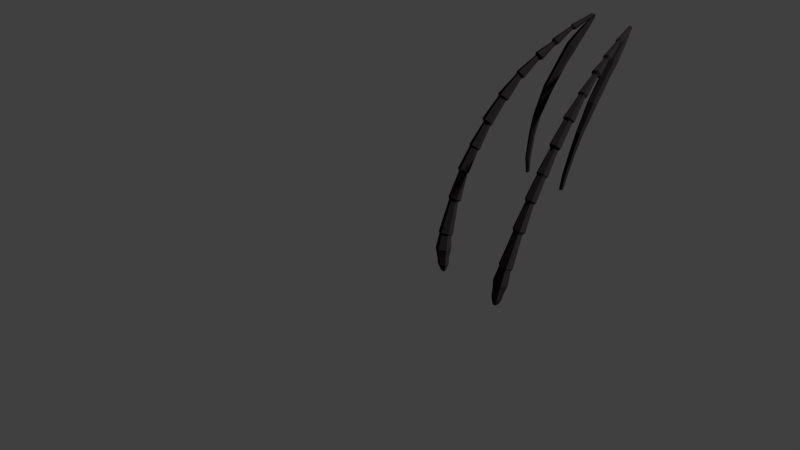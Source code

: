 # Source: Spine.blend  (saved by Blender 2.76.0; exported with 4.5.12 LTS)
import bpy
from mathutils import Matrix  # noqa: F401  (used for matrix-valued properties, if any)

bpy.ops.wm.read_factory_settings(use_empty=True)
scene = bpy.context.scene
scene.name = 'Scene'

# ---- collections
col_collection_1 = bpy.data.collections.new('Collection 1'); scene.collection.children.link(col_collection_1)

# ---- materials (node trees are filled in below, after node groups)
mat_material_001 = bpy.data.materials.new('Material.001')
mat_material_001.alpha_threshold = 0.0
mat_material_001.use_transparent_shadow = False
mat_material_001.diffuse_color = (0.02365, 0.02043, 0.0221, 1.0)
mat_material_001.roughness = 0.5
mat_material_001.specular_intensity = 0.1912
mat_material_001.line_color = (0.0, 0.0, 0.0, 1.0)
mat_material_003 = bpy.data.materials.new('Material.003')
mat_material_003.alpha_threshold = 0.0
mat_material_003.use_transparent_shadow = False
mat_material_003.diffuse_color = (0.2203, 0.04541, 0.02856, 1.0)
mat_material_003.roughness = 0.5
mat_material_003.line_color = (0.0, 0.0, 0.0, 1.0)

# ---- material node trees

# ---- world
world_world = bpy.data.worlds.new('World'); scene.world = world_world
world_world.color = (0.05088, 0.05088, 0.05088)
world_world.use_sun_shadow = False
world_world.sun_shadow_jitter_overblur = 0.0
world_world.cycles.sampling_method = 'MANUAL'
world_world.cycles.sample_map_resolution = 256

# ---- cameras
cam_camera = bpy.data.cameras.new('Camera')
cam_camera.clip_end = 100.0
cam_camera.lens = 35.0
cam_camera.sensor_width = 32.0
cam_camera.sensor_height = 18.0
cam_camera.ortho_scale = 7.314
cam_camera.dof.focus_distance = 0.0
cam_camera.dof.aperture_fstop = 128.0

# ---- meshes
me_sphere = bpy.data.meshes.new('Sphere')
me_sphere.from_pydata([(0.7479, -0.2506, -0.2392), (0.9145, -0.2262, -0.2757), (0.7286, -0.2607, -0.2696), (0.8883, -0.2381, -0.3084), (0.726, -0.3172, -0.2813), (0.8855, -0.301, -0.3214), (0.7429, -0.3636, -0.2626), (0.9088, -0.352, -0.3017), (0.7622, -0.3534, -0.2321), (0.935, -0.3401, -0.269), (0.7647, -0.2969, -0.2204), (0.9378, -0.2773, -0.256), (1.019, -0.2209, -0.3085), (0.994, -0.2314, -0.3345), (0.9916, -0.2835, -0.3453), (1.014, -0.3253, -0.3301), (1.039, -0.3149, -0.304), (1.042, -0.2627, -0.2932), (1.143, -0.2106, -0.3529), (1.124, -0.2185, -0.3726), (1.122, -0.2582, -0.3808), (1.139, -0.2899, -0.3693), (1.159, -0.2819, -0.3495), (1.16, -0.2423, -0.3414), (1.256, -0.2095, -0.3952), (1.251, -0.2129, -0.4063), (1.25, -0.2327, -0.4104), (1.254, -0.2491, -0.4034), (1.259, -0.2458, -0.3923), (1.26, -0.2259, -0.3882), (1.285, -0.2073, -0.3997), (1.298, -0.2135, -0.4084), (1.297, -0.2338, -0.4126), (1.283, -0.2479, -0.4081), (1.271, -0.2416, -0.3995), (1.272, -0.2213, -0.3953), (1.289, -0.2092, -0.3972), (1.304, -0.2165, -0.4045), (1.303, -0.2368, -0.4087), (1.288, -0.2498, -0.4056), (1.273, -0.2426, -0.3983), (1.274, -0.2223, -0.3941), (1.296, -0.2133, -0.3919), (1.307, -0.2289, -0.387), (1.306, -0.2492, -0.3912), (1.294, -0.2539, -0.4003), (1.283, -0.2382, -0.4052), (1.283, -0.2179, -0.401), (1.127, -0.2698, -0.271), (1.152, -0.2967, -0.2648), (1.151, -0.334, -0.2726), (1.124, -0.3443, -0.2864), (1.098, -0.3173, -0.2926), (1.1, -0.28, -0.2849), (1.107, -0.294, -0.2597), (1.122, -0.31, -0.2561), (1.121, -0.3321, -0.2606), (1.105, -0.3383, -0.2689), (1.09, -0.3222, -0.2725), (1.091, -0.3001, -0.268), (0.9384, -0.3242, -0.1644), (0.9615, -0.3607, -0.1519), (0.9594, -0.4071, -0.1615), (0.9343, -0.417, -0.1836), (0.9112, -0.3804, -0.1961), (0.9133, -0.334, -0.1865), (0.9081, -0.3481, -0.1556), (0.9249, -0.3708, -0.1486), (0.9236, -0.4004, -0.1547), (0.9055, -0.4072, -0.1678), (0.8887, -0.3845, -0.1748), (0.8901, -0.355, -0.1687), (0.7537, -0.3688, -0.06975), (0.786, -0.4125, -0.05627), (0.7834, -0.4695, -0.06806), (0.7486, -0.4827, -0.09334), (0.7163, -0.439, -0.1068), (0.7188, -0.382, -0.09503), (0.729, -0.3997, -0.06245), (0.7479, -0.4253, -0.05454), (0.7464, -0.4587, -0.06145), (0.726, -0.4665, -0.07627), (0.707, -0.4408, -0.08418), (0.7085, -0.4074, -0.07727), (0.5202, -0.4299, 0.034), (0.5488, -0.4743, 0.049), (0.5463, -0.5308, 0.03729), (0.5151, -0.543, 0.01059), (0.4865, -0.4986, -0.004404), (0.489, -0.4421, 0.007299), (0.499, -0.4516, 0.03929), (0.5192, -0.4829, 0.04988), (0.5175, -0.5228, 0.04162), (0.4955, -0.5314, 0.02277), (0.4753, -0.5001, 0.01219), (0.477, -0.4602, 0.02045), (0.2492, -0.4664, 0.1253), (0.2749, -0.5218, 0.1466), (0.2719, -0.5901, 0.1325), (0.2431, -0.6031, 0.09706), (0.2173, -0.5477, 0.07579), (0.2204, -0.4794, 0.08993), (0.232, -0.4859, 0.1266), (0.2514, -0.5275, 0.1426), (0.2491, -0.5788, 0.132), (0.2275, -0.5886, 0.1054), (0.2081, -0.547, 0.08939), (0.2104, -0.4957, 0.1), (-0.0436, -0.5062, 0.2008), (-0.01852, -0.5602, 0.2215), (-0.02149, -0.6267, 0.2077), (-0.04954, -0.6393, 0.1732), (-0.07462, -0.5854, 0.1525), (-0.07165, -0.5188, 0.1663), (-0.0724, -0.5252, 0.1968), (-0.05545, -0.5628, 0.2113), (-0.05752, -0.6091, 0.2018), (-0.07653, -0.6178, 0.1776), (-0.09348, -0.5802, 0.1631), (-0.09141, -0.5339, 0.1727), (-0.3433, -0.5281, 0.2554), (-0.3223, -0.5834, 0.2776), (-0.3253, -0.6508, 0.2636), (-0.3494, -0.663, 0.2275), (-0.3704, -0.6077, 0.2054), (-0.3674, -0.5403, 0.2193), (-0.3639, -0.5433, 0.2575), (-0.3473, -0.588, 0.2755), (-0.3497, -0.6425, 0.2642), (-0.3688, -0.6524, 0.2349), (-0.3855, -0.6077, 0.2169), (-0.3831, -0.5531, 0.2282), (-0.622, -0.5466, 0.3025), (-0.6115, -0.6028, 0.3266), (-0.6145, -0.6704, 0.3126), (-0.628, -0.6818, 0.2745), (-0.6385, -0.6257, 0.2504), (-0.6355, -0.558, 0.2644), (-0.6508, -0.5629, 0.2995), (-0.643, -0.6047, 0.3174), (-0.6453, -0.655, 0.307), (-0.6553, -0.6635, 0.2787), (-0.6631, -0.6217, 0.2607), (-0.6608, -0.5714, 0.2711), (-0.9528, -0.5409, 0.3302), (-0.9456, -0.6031, 0.3572), (-0.949, -0.6778, 0.3418), (-0.9595, -0.6903, 0.2992), (-0.9667, -0.6282, 0.2721), (-0.9634, -0.5534, 0.2876), (-0.9845, -0.562, 0.331), (-0.9792, -0.6081, 0.3512), (-0.9817, -0.6636, 0.3397), (-0.9895, -0.6729, 0.3081), (-0.9948, -0.6267, 0.288), (-0.9924, -0.5713, 0.2994), (-1.361, -0.5247, 0.3517), (-1.362, -0.5943, 0.3826), (-1.366, -0.678, 0.3652), (-1.369, -0.6922, 0.3171), (-1.368, -0.6227, 0.2862), (-1.364, -0.539, 0.3036), (-1.384, -0.5367, 0.3504), (-1.385, -0.5961, 0.3767), (-1.388, -0.6676, 0.3619), (-1.391, -0.6797, 0.3208), (-1.39, -0.6203, 0.2945), (-1.386, -0.5489, 0.3093), (-1.553, -0.5075, 0.3516), (-1.563, -0.5818, 0.3846), (-1.567, -0.672, 0.366), (-1.561, -0.6878, 0.3143), (-1.551, -0.6135, 0.2812), (-1.547, -0.5234, 0.2999), (-1.647, -0.5174, 0.3404), (-1.658, -0.5752, 0.366), (-1.661, -0.6456, 0.3514), (-1.653, -0.6584, 0.3112), (-1.642, -0.6006, 0.2856), (-1.638, -0.5302, 0.3002), (-1.736, -0.5132, 0.3281), (-1.75, -0.5642, 0.3505), (-1.752, -0.6268, 0.3375), (-1.742, -0.6385, 0.3021), (-1.728, -0.5876, 0.2797), (-1.726, -0.5249, 0.2926), (-1.805, -0.5323, 0.3145), (-1.813, -0.5605, 0.3269), (-1.814, -0.5952, 0.3198), (-1.809, -0.6016, 0.3002), (-1.801, -0.5735, 0.2877), (-1.8, -0.5388, 0.2949), (-1.828, -0.5496, 0.3079), (-1.831, -0.5614, 0.3131), (-1.832, -0.576, 0.3101), (-1.829, -0.5788, 0.3019), (-1.826, -0.5669, 0.2966), (-1.825, -0.5523, 0.2997), (0.4302, -0.2793, -0.1749), (0.4175, -0.2889, -0.2065), (0.415, -0.3454, -0.2182), (0.4252, -0.3923, -0.1983), (0.4379, -0.3826, -0.1666), (0.4404, -0.3262, -0.1549), (0.09144, -0.3059, -0.1349), (0.08416, -0.3131, -0.159), (0.08226, -0.3557, -0.1678), (0.08763, -0.3911, -0.1525), (0.09491, -0.3839, -0.1284), (0.09681, -0.3413, -0.1195), (-0.1352, -0.3074, -0.1273), (-0.1359, -0.3135, -0.1479), (-0.1375, -0.3493, -0.1553), (-0.1384, -0.379, -0.1421), (-0.1378, -0.3729, -0.1215), (-0.1362, -0.3371, -0.1141), (-0.4081, -0.2944, -0.1325), (-0.4086, -0.2998, -0.1508), (-0.4101, -0.3316, -0.1574), (-0.4109, -0.3581, -0.1457), (-0.4103, -0.3526, -0.1274), (-0.4089, -0.3208, -0.1208), (-0.5629, -0.2819, -0.1509), (-0.5514, -0.2881, -0.1631), (-0.5525, -0.3127, -0.1682), (-0.5651, -0.3312, -0.1611), (-0.5767, -0.325, -0.1488), (-0.5756, -0.3004, -0.1437), (0.7658, 0.4139, -0.2427), (0.9351, 0.4112, -0.2772), (0.7517, 0.3695, -0.2635), (0.9147, 0.3621, -0.2993), (0.7546, 0.3118, -0.2537), (0.918, 0.2979, -0.2885), (0.7717, 0.2985, -0.2232), (0.9416, 0.2827, -0.2555), (0.7857, 0.3429, -0.2024), (0.962, 0.3319, -0.2334), (0.7828, 0.4006, -0.2121), (0.9587, 0.3961, -0.2443), (1.043, 0.3906, -0.3033), (1.023, 0.3502, -0.3207), (1.026, 0.2969, -0.3116), (1.049, 0.284, -0.2853), (1.069, 0.3244, -0.2679), (1.067, 0.3777, -0.2769), (1.173, 0.3631, -0.3399), (1.157, 0.3325, -0.3531), (1.159, 0.2919, -0.3462), (1.177, 0.2822, -0.3263), (1.192, 0.3128, -0.3132), (1.19, 0.3532, -0.32), (1.291, 0.3295, -0.372), (1.288, 0.3138, -0.3796), (1.289, 0.2936, -0.3762), (1.293, 0.289, -0.3652), (1.296, 0.3046, -0.3575), (1.295, 0.3249, -0.361), (1.321, 0.3295, -0.3759), (1.335, 0.3164, -0.3804), (1.336, 0.2956, -0.3769), (1.323, 0.288, -0.3689), (1.308, 0.3012, -0.3644), (1.307, 0.3219, -0.3679), (1.325, 0.3313, -0.3732), (1.341, 0.319, -0.3763), (1.342, 0.2983, -0.3728), (1.327, 0.2898, -0.3662), (1.311, 0.302, -0.3631), (1.31, 0.3228, -0.3666), (1.33, 0.3348, -0.3676), (1.342, 0.3294, -0.3583), (1.343, 0.3086, -0.3548), (1.332, 0.2933, -0.3606), (1.321, 0.2987, -0.3699), (1.32, 0.3195, -0.3734), (1.148, 0.407, -0.2559), (1.174, 0.3957, -0.2417), (1.176, 0.3577, -0.2353), (1.152, 0.3309, -0.2431), (1.126, 0.3422, -0.2573), (1.124, 0.3802, -0.2638), (1.129, 0.3984, -0.2392), (1.144, 0.3918, -0.2307), (1.146, 0.3691, -0.2269), (1.131, 0.3532, -0.2316), (1.116, 0.3599, -0.24), (1.115, 0.3825, -0.2439), (0.9489, 0.4624, -0.1565), (0.9724, 0.4505, -0.1341), (0.9748, 0.4031, -0.1261), (0.9538, 0.3676, -0.1405), (0.9303, 0.3795, -0.1629), (0.9279, 0.4269, -0.1709), (0.9191, 0.4501, -0.1419), (0.9362, 0.4421, -0.1286), (0.9378, 0.4119, -0.1235), (0.9222, 0.3897, -0.1317), (0.9051, 0.3977, -0.1451), (0.9035, 0.4279, -0.1502), (0.7543, 0.5125, -0.06967), (0.7873, 0.4972, -0.04392), (0.7903, 0.439, -0.03409), (0.7602, 0.3961, -0.05001), (0.7272, 0.4115, -0.07576), (0.7243, 0.4697, -0.08559), (0.7307, 0.4937, -0.0539), (0.7501, 0.4847, -0.0388), (0.7518, 0.4506, -0.03304), (0.7342, 0.4255, -0.04237), (0.7148, 0.4345, -0.05747), (0.7131, 0.4686, -0.06324), (0.511, 0.5543, 0.02915), (0.5401, 0.5397, 0.05625), (0.5431, 0.482, 0.06601), (0.5169, 0.4388, 0.04867), (0.4877, 0.4534, 0.02157), (0.4847, 0.5111, 0.01181), (0.4906, 0.5408, 0.04031), (0.5112, 0.5305, 0.05943), (0.5133, 0.4897, 0.06632), (0.4948, 0.4593, 0.05408), (0.4742, 0.4696, 0.03496), (0.4721, 0.5103, 0.02807), (0.2306, 0.597, 0.1094), (0.2567, 0.5806, 0.1451), (0.2603, 0.5108, 0.1569), (0.2377, 0.4575, 0.133), (0.2116, 0.4739, 0.09733), (0.2081, 0.5437, 0.08554), (0.2147, 0.5812, 0.1167), (0.2343, 0.5688, 0.1436), (0.237, 0.5164, 0.1524), (0.22, 0.4764, 0.1345), (0.2004, 0.4887, 0.1077), (0.1977, 0.5411, 0.0988), (-0.06885, 0.6167, 0.178), (-0.04343, 0.6007, 0.2128), (-0.03997, 0.5327, 0.2242), (-0.06193, 0.4808, 0.201), (-0.08736, 0.4968, 0.1662), (-0.09082, 0.5648, 0.1547), (-0.09563, 0.594, 0.1809), (-0.07846, 0.5829, 0.2052), (-0.07606, 0.5357, 0.2131), (-0.09082, 0.4995, 0.1968), (-0.108, 0.5106, 0.1725), (-0.1104, 0.5579, 0.1645), (-0.3734, 0.6263, 0.2241), (-0.3521, 0.6104, 0.2604), (-0.3486, 0.5415, 0.272), (-0.3663, 0.4886, 0.2474), (-0.3876, 0.5045, 0.2111), (-0.3911, 0.5734, 0.1995), (-0.3931, 0.6144, 0.2306), (-0.3763, 0.6015, 0.26), (-0.3734, 0.5458, 0.2694), (-0.3875, 0.503, 0.2494), (-0.4043, 0.5158, 0.22), (-0.4072, 0.5715, 0.2106), (-0.656, 0.6325, 0.2634), (-0.6455, 0.6169, 0.3014), (-0.6419, 0.5478, 0.3131), (-0.649, 0.4944, 0.2868), (-0.6595, 0.5101, 0.2488), (-0.663, 0.5791, 0.2371), (-0.6831, 0.613, 0.2661), (-0.6753, 0.6014, 0.2944), (-0.6727, 0.55, 0.3031), (-0.6779, 0.5103, 0.2835), (-0.6857, 0.5219, 0.2552), (-0.6883, 0.5733, 0.2466), (-0.9893, 0.6298, 0.2786), (-0.982, 0.6124, 0.3209), (-0.9781, 0.5361, 0.3338), (-0.9815, 0.4771, 0.3044), (-0.9887, 0.4945, 0.2621), (-0.9926, 0.5708, 0.2492), (-1.02, 0.6106, 0.286), (-1.014, 0.5977, 0.3173), (-1.011, 0.541, 0.3269), (-1.014, 0.4973, 0.3051), (-1.019, 0.5102, 0.2737), (-1.022, 0.5668, 0.2641), (-1.399, 0.6193, 0.2844), (-1.401, 0.5994, 0.332), (-1.396, 0.5139, 0.3465), (-1.391, 0.4482, 0.3133), (-1.39, 0.4682, 0.2658), (-1.394, 0.5537, 0.2513), (-1.421, 0.6058, 0.2871), (-1.422, 0.5888, 0.3277), (-1.418, 0.5158, 0.3401), (-1.414, 0.4598, 0.3118), (-1.413, 0.4768, 0.2712), (-1.417, 0.5498, 0.2588), (-1.591, 0.6105, 0.2759), (-1.601, 0.5883, 0.3267), (-1.596, 0.4962, 0.3422), (-1.581, 0.4263, 0.307), (-1.571, 0.4485, 0.2562), (-1.576, 0.5406, 0.2406), (-1.682, 0.5792, 0.269), (-1.693, 0.5614, 0.3084), (-1.69, 0.4895, 0.3206), (-1.675, 0.4352, 0.2934), (-1.663, 0.453, 0.254), (-1.667, 0.525, 0.2418), (-1.769, 0.5583, 0.2567), (-1.783, 0.542, 0.2913), (-1.779, 0.4781, 0.3021), (-1.763, 0.4303, 0.2783), (-1.75, 0.4465, 0.2437), (-1.753, 0.5105, 0.2329), (-1.835, 0.5201, 0.2515), (-1.842, 0.5111, 0.2706), (-1.84, 0.4757, 0.2766), (-1.831, 0.4492, 0.2634), (-1.824, 0.4582, 0.2443), (-1.826, 0.4936, 0.2383), (-1.855, 0.4965, 0.2518), (-1.858, 0.4927, 0.2598), (-1.857, 0.4778, 0.2623), (-1.853, 0.4667, 0.2568), (-1.85, 0.4705, 0.2488), (-1.851, 0.4854, 0.2462), (0.4425, 0.4269, -0.1869), (0.4352, 0.3823, -0.2088), (0.4381, 0.3246, -0.199), (0.4483, 0.3115, -0.1674), (0.4557, 0.3561, -0.1456), (0.4527, 0.4138, -0.1554), (0.1016, 0.4118, -0.1513), (0.09843, 0.3782, -0.168), (0.1006, 0.3347, -0.1606), (0.1061, 0.3248, -0.1366), (0.1093, 0.3584, -0.1199), (0.107, 0.4019, -0.1273), (-0.1247, 0.3929, -0.148), (-0.1219, 0.3648, -0.1622), (-0.12, 0.3283, -0.156), (-0.1209, 0.3197, -0.1357), (-0.1237, 0.3477, -0.1215), (-0.1256, 0.3843, -0.1277), (-0.3959, 0.3656, -0.1603), (-0.3934, 0.3407, -0.1729), (-0.3917, 0.3081, -0.1674), (-0.3926, 0.3005, -0.1493), (-0.3951, 0.3255, -0.1367), (-0.3967, 0.358, -0.1422), (-0.5479, 0.3368, -0.1811), (-0.5342, 0.3195, -0.1885), (-0.5329, 0.2944, -0.1842), (-0.5454, 0.2864, -0.1726), (-0.5591, 0.3037, -0.1652), (-0.5603, 0.3289, -0.1695)], [], [(0, 1, 3, 2), (2, 3, 5, 4), (4, 5, 7, 6), (6, 7, 9, 8), (3, 1, 12, 13), (10, 11, 1, 0), (8, 9, 11, 10), (2, 4, 200, 199), (13, 12, 18, 19), (9, 7, 15, 16), (11, 9, 16, 17), (1, 11, 17, 12), (5, 3, 13, 14), (7, 5, 14, 15), (18, 23, 29, 24), (16, 15, 21, 22), (15, 14, 20, 21), (12, 17, 23, 18), (14, 13, 19, 20), (17, 16, 22, 23), (28, 27, 33, 34), (20, 19, 25, 26), (23, 22, 28, 29), (19, 18, 24, 25), (22, 21, 27, 28), (21, 20, 26, 27), (31, 30, 36, 37), (27, 26, 32, 33), (24, 29, 35, 30), (26, 25, 31, 32), (29, 28, 34, 35), (25, 24, 30, 31), (36, 41, 47, 42), (34, 33, 39, 40), (33, 32, 38, 39), (30, 35, 41, 36), (32, 31, 37, 38), (35, 34, 40, 41), (46, 45, 51, 52), (38, 37, 43, 44), (41, 40, 46, 47), (37, 36, 42, 43), (40, 39, 45, 46), (39, 38, 44, 45), (50, 49, 55, 56), (45, 44, 50, 51), (42, 47, 53, 48), (44, 43, 49, 50), (47, 46, 52, 53), (43, 42, 48, 49), (57, 56, 62, 63), (53, 52, 58, 59), (49, 48, 54, 55), (52, 51, 57, 58), (51, 50, 56, 57), (48, 53, 59, 54), (62, 61, 67, 68), (54, 59, 65, 60), (56, 55, 61, 62), (59, 58, 64, 65), (55, 54, 60, 61), (58, 57, 63, 64), (69, 68, 74, 75), (65, 64, 70, 71), (61, 60, 66, 67), (64, 63, 69, 70), (63, 62, 68, 69), (60, 65, 71, 66), (77, 76, 82, 83), (66, 71, 77, 72), (68, 67, 73, 74), (71, 70, 76, 77), (67, 66, 72, 73), (70, 69, 75, 76), (81, 80, 86, 87), (73, 72, 78, 79), (76, 75, 81, 82), (75, 74, 80, 81), (72, 77, 83, 78), (74, 73, 79, 80), (89, 88, 94, 95), (78, 83, 89, 84), (80, 79, 85, 86), (83, 82, 88, 89), (79, 78, 84, 85), (82, 81, 87, 88), (93, 92, 98, 99), (85, 84, 90, 91), (88, 87, 93, 94), (87, 86, 92, 93), (84, 89, 95, 90), (86, 85, 91, 92), (97, 96, 102, 103), (90, 95, 101, 96), (92, 91, 97, 98), (95, 94, 100, 101), (91, 90, 96, 97), (94, 93, 99, 100), (105, 104, 110, 111), (100, 99, 105, 106), (99, 98, 104, 105), (96, 101, 107, 102), (98, 97, 103, 104), (101, 100, 106, 107), (109, 108, 114, 115), (102, 107, 113, 108), (104, 103, 109, 110), (107, 106, 112, 113), (103, 102, 108, 109), (106, 105, 111, 112), (114, 119, 125, 120), (112, 111, 117, 118), (111, 110, 116, 117), (108, 113, 119, 114), (110, 109, 115, 116), (113, 112, 118, 119), (121, 120, 126, 127), (116, 115, 121, 122), (119, 118, 124, 125), (115, 114, 120, 121), (118, 117, 123, 124), (117, 116, 122, 123), (126, 131, 137, 132), (124, 123, 129, 130), (123, 122, 128, 129), (120, 125, 131, 126), (122, 121, 127, 128), (125, 124, 130, 131), (136, 135, 141, 142), (128, 127, 133, 134), (131, 130, 136, 137), (127, 126, 132, 133), (130, 129, 135, 136), (129, 128, 134, 135), (140, 139, 145, 146), (135, 134, 140, 141), (132, 137, 143, 138), (134, 133, 139, 140), (137, 136, 142, 143), (133, 132, 138, 139), (148, 147, 153, 154), (143, 142, 148, 149), (139, 138, 144, 145), (142, 141, 147, 148), (141, 140, 146, 147), (138, 143, 149, 144), (152, 151, 157, 158), (147, 146, 152, 153), (144, 149, 155, 150), (146, 145, 151, 152), (149, 148, 154, 155), (145, 144, 150, 151), (159, 158, 164, 165), (155, 154, 160, 161), (151, 150, 156, 157), (154, 153, 159, 160), (153, 152, 158, 159), (150, 155, 161, 156), (164, 163, 169, 170), (156, 161, 167, 162), (158, 157, 163, 164), (161, 160, 166, 167), (157, 156, 162, 163), (160, 159, 165, 166), (171, 170, 176, 177), (167, 166, 172, 173), (163, 162, 168, 169), (166, 165, 171, 172), (165, 164, 170, 171), (162, 167, 173, 168), (179, 178, 184, 185), (168, 173, 179, 174), (170, 169, 175, 176), (173, 172, 178, 179), (169, 168, 174, 175), (172, 171, 177, 178), (183, 182, 188, 189), (175, 174, 180, 181), (178, 177, 183, 184), (177, 176, 182, 183), (174, 179, 185, 180), (176, 175, 181, 182), (191, 190, 196, 197), (180, 185, 191, 186), (182, 181, 187, 188), (185, 184, 190, 191), (181, 180, 186, 187), (184, 183, 189, 190), (193, 192, 197, 196, 195, 194), (187, 186, 192, 193), (190, 189, 195, 196), (189, 188, 194, 195), (186, 191, 197, 192), (188, 187, 193, 194), (203, 198, 204, 209), (4, 6, 201, 200), (0, 2, 199, 198), (6, 8, 202, 201), (8, 10, 203, 202), (10, 0, 198, 203), (207, 208, 214, 213), (199, 200, 206, 205), (202, 203, 209, 208), (198, 199, 205, 204), (201, 202, 208, 207), (200, 201, 207, 206), (211, 212, 218, 217), (206, 207, 213, 212), (209, 204, 210, 215), (205, 206, 212, 211), (208, 209, 215, 214), (204, 205, 211, 210), (219, 220, 226, 225), (214, 215, 221, 220), (210, 211, 217, 216), (213, 214, 220, 219), (212, 213, 219, 218), (215, 210, 216, 221), (222, 223, 224, 225, 226, 227), (218, 219, 225, 224), (221, 216, 222, 227), (217, 218, 224, 223), (220, 221, 227, 226), (216, 217, 223, 222), (228, 229, 231, 230), (230, 231, 233, 232), (232, 233, 235, 234), (234, 235, 237, 236), (231, 229, 240, 241), (238, 239, 229, 228), (236, 237, 239, 238), (230, 232, 428, 427), (241, 240, 246, 247), (237, 235, 243, 244), (239, 237, 244, 245), (229, 239, 245, 240), (233, 231, 241, 242), (235, 233, 242, 243), (246, 251, 257, 252), (244, 243, 249, 250), (243, 242, 248, 249), (240, 245, 251, 246), (242, 241, 247, 248), (245, 244, 250, 251), (256, 255, 261, 262), (248, 247, 253, 254), (251, 250, 256, 257), (247, 246, 252, 253), (250, 249, 255, 256), (249, 248, 254, 255), (259, 258, 264, 265), (255, 254, 260, 261), (252, 257, 263, 258), (254, 253, 259, 260), (257, 256, 262, 263), (253, 252, 258, 259), (264, 269, 275, 270), (262, 261, 267, 268), (261, 260, 266, 267), (258, 263, 269, 264), (260, 259, 265, 266), (263, 262, 268, 269), (274, 273, 279, 280), (266, 265, 271, 272), (269, 268, 274, 275), (265, 264, 270, 271), (268, 267, 273, 274), (267, 266, 272, 273), (278, 277, 283, 284), (273, 272, 278, 279), (270, 275, 281, 276), (272, 271, 277, 278), (275, 274, 280, 281), (271, 270, 276, 277), (285, 284, 290, 291), (281, 280, 286, 287), (277, 276, 282, 283), (280, 279, 285, 286), (279, 278, 284, 285), (276, 281, 287, 282), (290, 289, 295, 296), (282, 287, 293, 288), (284, 283, 289, 290), (287, 286, 292, 293), (283, 282, 288, 289), (286, 285, 291, 292), (297, 296, 302, 303), (293, 292, 298, 299), (289, 288, 294, 295), (292, 291, 297, 298), (291, 290, 296, 297), (288, 293, 299, 294), (305, 304, 310, 311), (294, 299, 305, 300), (296, 295, 301, 302), (299, 298, 304, 305), (295, 294, 300, 301), (298, 297, 303, 304), (309, 308, 314, 315), (301, 300, 306, 307), (304, 303, 309, 310), (303, 302, 308, 309), (300, 305, 311, 306), (302, 301, 307, 308), (317, 316, 322, 323), (306, 311, 317, 312), (308, 307, 313, 314), (311, 310, 316, 317), (307, 306, 312, 313), (310, 309, 315, 316), (321, 320, 326, 327), (313, 312, 318, 319), (316, 315, 321, 322), (315, 314, 320, 321), (312, 317, 323, 318), (314, 313, 319, 320), (325, 324, 330, 331), (318, 323, 329, 324), (320, 319, 325, 326), (323, 322, 328, 329), (319, 318, 324, 325), (322, 321, 327, 328), (333, 332, 338, 339), (328, 327, 333, 334), (327, 326, 332, 333), (324, 329, 335, 330), (326, 325, 331, 332), (329, 328, 334, 335), (337, 336, 342, 343), (330, 335, 341, 336), (332, 331, 337, 338), (335, 334, 340, 341), (331, 330, 336, 337), (334, 333, 339, 340), (342, 347, 353, 348), (340, 339, 345, 346), (339, 338, 344, 345), (336, 341, 347, 342), (338, 337, 343, 344), (341, 340, 346, 347), (349, 348, 354, 355), (344, 343, 349, 350), (347, 346, 352, 353), (343, 342, 348, 349), (346, 345, 351, 352), (345, 344, 350, 351), (354, 359, 365, 360), (352, 351, 357, 358), (351, 350, 356, 357), (348, 353, 359, 354), (350, 349, 355, 356), (353, 352, 358, 359), (364, 363, 369, 370), (356, 355, 361, 362), (359, 358, 364, 365), (355, 354, 360, 361), (358, 357, 363, 364), (357, 356, 362, 363), (368, 367, 373, 374), (363, 362, 368, 369), (360, 365, 371, 366), (362, 361, 367, 368), (365, 364, 370, 371), (361, 360, 366, 367), (376, 375, 381, 382), (371, 370, 376, 377), (367, 366, 372, 373), (370, 369, 375, 376), (369, 368, 374, 375), (366, 371, 377, 372), (380, 379, 385, 386), (375, 374, 380, 381), (372, 377, 383, 378), (374, 373, 379, 380), (377, 376, 382, 383), (373, 372, 378, 379), (387, 386, 392, 393), (383, 382, 388, 389), (379, 378, 384, 385), (382, 381, 387, 388), (381, 380, 386, 387), (378, 383, 389, 384), (392, 391, 397, 398), (384, 389, 395, 390), (386, 385, 391, 392), (389, 388, 394, 395), (385, 384, 390, 391), (388, 387, 393, 394), (399, 398, 404, 405), (395, 394, 400, 401), (391, 390, 396, 397), (394, 393, 399, 400), (393, 392, 398, 399), (390, 395, 401, 396), (407, 406, 412, 413), (396, 401, 407, 402), (398, 397, 403, 404), (401, 400, 406, 407), (397, 396, 402, 403), (400, 399, 405, 406), (411, 410, 416, 417), (403, 402, 408, 409), (406, 405, 411, 412), (405, 404, 410, 411), (402, 407, 413, 408), (404, 403, 409, 410), (419, 418, 424, 425), (408, 413, 419, 414), (410, 409, 415, 416), (413, 412, 418, 419), (409, 408, 414, 415), (412, 411, 417, 418), (421, 420, 425, 424, 423, 422), (415, 414, 420, 421), (418, 417, 423, 424), (417, 416, 422, 423), (414, 419, 425, 420), (416, 415, 421, 422), (431, 426, 432, 437), (232, 234, 429, 428), (228, 230, 427, 426), (234, 236, 430, 429), (236, 238, 431, 430), (238, 228, 426, 431), (435, 436, 442, 441), (427, 428, 434, 433), (430, 431, 437, 436), (426, 427, 433, 432), (429, 430, 436, 435), (428, 429, 435, 434), (439, 440, 446, 445), (434, 435, 441, 440), (437, 432, 438, 443), (433, 434, 440, 439), (436, 437, 443, 442), (432, 433, 439, 438), (447, 448, 454, 453), (442, 443, 449, 448), (438, 439, 445, 444), (441, 442, 448, 447), (440, 441, 447, 446), (443, 438, 444, 449), (450, 451, 452, 453, 454, 455), (446, 447, 453, 452), (449, 444, 450, 455), (445, 446, 452, 451), (448, 449, 455, 454), (444, 445, 451, 450)])
_uv = me_sphere.uv_layers.new(name='UVMap')
_uv.uv.foreach_set('vector', [0.372, 0.4825, 0.3728, 0.4926, 0.373, 0.4905, 0.3721, 0.4808, 0.3721, 0.4808, 0.373, 0.4905, 0.3748, 0.4892, 0.3737, 0.4796, 0.3737, 0.4796, 0.3748, 0.4892, 0.3764, 0.4899, 0.3751, 0.4801, 0.3751, 0.4801, 0.3764, 0.4899, 0.3762, 0.4919, 0.3749, 0.4817, 0.373, 0.4905, 0.3728, 0.4926, 0.3737, 0.4988, 0.3738, 0.497, 0.3734, 0.4829, 0.3744, 0.4933, 0.3728, 0.4926, 0.372, 0.4825, 0.3749, 0.4817, 0.3762, 0.4919, 0.3744, 0.4933, 0.3734, 0.4829, 0.3721, 0.4808, 0.3737, 0.4796, 0.3716, 0.4617, 0.37, 0.4629, 0.3738, 0.497, 0.3737, 0.4988, 0.3746, 0.5065, 0.3747, 0.5051, 0.3762, 0.4919, 0.3764, 0.4899, 0.3767, 0.4966, 0.3766, 0.4985, 0.3744, 0.4933, 0.3762, 0.4919, 0.3766, 0.4985, 0.3751, 0.4996, 0.3728, 0.4926, 0.3744, 0.4933, 0.3751, 0.4996, 0.3737, 0.4988, 0.3748, 0.4892, 0.373, 0.4905, 0.3738, 0.497, 0.3753, 0.4959, 0.3764, 0.4899, 0.3748, 0.4892, 0.3753, 0.4959, 0.3767, 0.4966, 0.3746, 0.5065, 0.3757, 0.5071, 0.3763, 0.5135, 0.3758, 0.5136, 0.3766, 0.4985, 0.3767, 0.4966, 0.377, 0.5049, 0.3769, 0.5062, 0.3767, 0.4966, 0.3753, 0.4959, 0.3759, 0.5043, 0.377, 0.5049, 0.3737, 0.4988, 0.3751, 0.4996, 0.3757, 0.5071, 0.3746, 0.5065, 0.3753, 0.4959, 0.3738, 0.497, 0.3747, 0.5051, 0.3759, 0.5043, 0.3751, 0.4996, 0.3766, 0.4985, 0.3769, 0.5062, 0.3757, 0.5071, 0.3769, 0.5131, 0.377, 0.5128, 0.3772, 0.5146, 0.3769, 0.5139, 0.3759, 0.5043, 0.3747, 0.5051, 0.3759, 0.5132, 0.3765, 0.5128, 0.3757, 0.5071, 0.3769, 0.5062, 0.3769, 0.5131, 0.3763, 0.5135, 0.3747, 0.5051, 0.3746, 0.5065, 0.3758, 0.5136, 0.3759, 0.5132, 0.3769, 0.5062, 0.377, 0.5049, 0.377, 0.5128, 0.3769, 0.5131, 0.377, 0.5049, 0.3759, 0.5043, 0.3765, 0.5128, 0.377, 0.5128, 0.3763, 0.5162, 0.376, 0.5155, 0.3761, 0.5157, 0.3765, 0.5165, 0.377, 0.5128, 0.3765, 0.5128, 0.3769, 0.5157, 0.3772, 0.5146, 0.3758, 0.5136, 0.3763, 0.5135, 0.3763, 0.5144, 0.376, 0.5155, 0.3765, 0.5128, 0.3759, 0.5132, 0.3763, 0.5162, 0.3769, 0.5157, 0.3763, 0.5135, 0.3769, 0.5131, 0.3769, 0.5139, 0.3763, 0.5144, 0.3759, 0.5132, 0.3758, 0.5136, 0.376, 0.5155, 0.3763, 0.5162, 0.3761, 0.5157, 0.3763, 0.5145, 0.3763, 0.5152, 0.3763, 0.516, 0.3769, 0.5139, 0.3772, 0.5146, 0.3773, 0.5149, 0.3769, 0.5141, 0.3772, 0.5146, 0.3769, 0.5157, 0.3771, 0.5161, 0.3773, 0.5149, 0.376, 0.5155, 0.3763, 0.5144, 0.3763, 0.5145, 0.3761, 0.5157, 0.3769, 0.5157, 0.3763, 0.5162, 0.3765, 0.5165, 0.3771, 0.5161, 0.3763, 0.5144, 0.3769, 0.5139, 0.3769, 0.5141, 0.3763, 0.5145, 0.3769, 0.5147, 0.3775, 0.5152, 0.3781, 0.5032, 0.3771, 0.5021, 0.3771, 0.5161, 0.3765, 0.5165, 0.3768, 0.5164, 0.3774, 0.516, 0.3763, 0.5145, 0.3769, 0.5141, 0.3769, 0.5147, 0.3763, 0.5152, 0.3765, 0.5165, 0.3761, 0.5157, 0.3763, 0.516, 0.3768, 0.5164, 0.3769, 0.5141, 0.3773, 0.5149, 0.3775, 0.5152, 0.3769, 0.5147, 0.3773, 0.5149, 0.3771, 0.5161, 0.3774, 0.516, 0.3775, 0.5152, 0.378, 0.505, 0.377, 0.5058, 0.377, 0.5038, 0.3777, 0.5034, 0.3775, 0.5152, 0.3774, 0.516, 0.378, 0.505, 0.3781, 0.5032, 0.3763, 0.516, 0.3763, 0.5152, 0.3761, 0.5028, 0.376, 0.5047, 0.3774, 0.516, 0.3768, 0.5164, 0.377, 0.5058, 0.378, 0.505, 0.3763, 0.5152, 0.3769, 0.5147, 0.3771, 0.5021, 0.3761, 0.5028, 0.3768, 0.5164, 0.3763, 0.516, 0.376, 0.5047, 0.377, 0.5058, 0.3777, 0.5023, 0.3777, 0.5034, 0.378, 0.493, 0.3781, 0.4912, 0.3761, 0.5028, 0.3771, 0.5021, 0.3771, 0.5016, 0.3765, 0.5021, 0.377, 0.5058, 0.376, 0.5047, 0.3765, 0.5032, 0.377, 0.5038, 0.3771, 0.5021, 0.3781, 0.5032, 0.3777, 0.5023, 0.3771, 0.5016, 0.3781, 0.5032, 0.378, 0.505, 0.3777, 0.5034, 0.3777, 0.5023, 0.376, 0.5047, 0.3761, 0.5028, 0.3765, 0.5021, 0.3765, 0.5032, 0.378, 0.493, 0.3767, 0.4939, 0.3767, 0.4917, 0.3775, 0.4911, 0.3765, 0.5032, 0.3765, 0.5021, 0.3756, 0.4913, 0.3755, 0.4931, 0.3777, 0.5034, 0.377, 0.5038, 0.3767, 0.4939, 0.378, 0.493, 0.3765, 0.5021, 0.3771, 0.5016, 0.3769, 0.4904, 0.3756, 0.4913, 0.377, 0.5038, 0.3765, 0.5032, 0.3755, 0.4931, 0.3767, 0.4939, 0.3771, 0.5016, 0.3777, 0.5023, 0.3781, 0.4912, 0.3769, 0.4904, 0.3775, 0.4898, 0.3775, 0.4911, 0.3778, 0.4827, 0.378, 0.4803, 0.3756, 0.4913, 0.3769, 0.4904, 0.3768, 0.4892, 0.376, 0.4898, 0.3767, 0.4939, 0.3755, 0.4931, 0.3759, 0.491, 0.3767, 0.4917, 0.3769, 0.4904, 0.3781, 0.4912, 0.3775, 0.4898, 0.3768, 0.4892, 0.3781, 0.4912, 0.378, 0.493, 0.3775, 0.4911, 0.3775, 0.4898, 0.3755, 0.4931, 0.3756, 0.4913, 0.376, 0.4898, 0.3759, 0.491, 0.375, 0.4802, 0.3766, 0.479, 0.3765, 0.4787, 0.3756, 0.4794, 0.3759, 0.491, 0.376, 0.4898, 0.375, 0.4802, 0.3749, 0.4826, 0.3775, 0.4911, 0.3767, 0.4917, 0.3763, 0.4839, 0.3778, 0.4827, 0.376, 0.4898, 0.3768, 0.4892, 0.3766, 0.479, 0.375, 0.4802, 0.3767, 0.4917, 0.3759, 0.491, 0.3749, 0.4826, 0.3763, 0.4839, 0.3768, 0.4892, 0.3775, 0.4898, 0.378, 0.4803, 0.3766, 0.479, 0.3773, 0.4795, 0.3772, 0.4809, 0.3771, 0.4699, 0.3773, 0.4677, 0.3763, 0.4839, 0.3749, 0.4826, 0.3755, 0.4808, 0.3763, 0.4815, 0.3766, 0.479, 0.378, 0.4803, 0.3773, 0.4795, 0.3765, 0.4787, 0.378, 0.4803, 0.3778, 0.4827, 0.3772, 0.4809, 0.3773, 0.4795, 0.3749, 0.4826, 0.375, 0.4802, 0.3756, 0.4794, 0.3755, 0.4808, 0.3778, 0.4827, 0.3763, 0.4839, 0.3763, 0.4815, 0.3772, 0.4809, 0.3745, 0.4678, 0.3759, 0.4666, 0.3758, 0.4662, 0.3748, 0.467, 0.3755, 0.4808, 0.3756, 0.4794, 0.3745, 0.4678, 0.3744, 0.47, 0.3772, 0.4809, 0.3763, 0.4815, 0.3757, 0.4711, 0.3771, 0.4699, 0.3756, 0.4794, 0.3765, 0.4787, 0.3759, 0.4666, 0.3745, 0.4678, 0.3763, 0.4815, 0.3755, 0.4808, 0.3744, 0.47, 0.3757, 0.4711, 0.3765, 0.4787, 0.3773, 0.4795, 0.3773, 0.4677, 0.3759, 0.4666, 0.3768, 0.467, 0.3767, 0.4686, 0.3762, 0.456, 0.3763, 0.4537, 0.3757, 0.4711, 0.3744, 0.47, 0.3747, 0.4686, 0.3757, 0.4694, 0.3759, 0.4666, 0.3773, 0.4677, 0.3768, 0.467, 0.3758, 0.4662, 0.3773, 0.4677, 0.3771, 0.4699, 0.3767, 0.4686, 0.3768, 0.467, 0.3744, 0.47, 0.3745, 0.4678, 0.3748, 0.467, 0.3747, 0.4686, 0.3771, 0.4699, 0.3757, 0.4711, 0.3757, 0.4694, 0.3767, 0.4686, 0.3745, 0.4574, 0.3729, 0.4565, 0.3733, 0.4554, 0.3744, 0.456, 0.3747, 0.4686, 0.3748, 0.467, 0.3731, 0.4542, 0.3729, 0.4565, 0.3767, 0.4686, 0.3757, 0.4694, 0.3745, 0.4574, 0.3762, 0.456, 0.3748, 0.467, 0.3758, 0.4662, 0.3748, 0.4528, 0.3731, 0.4542, 0.3757, 0.4694, 0.3747, 0.4686, 0.3729, 0.4565, 0.3745, 0.4574, 0.3758, 0.4662, 0.3768, 0.467, 0.3763, 0.4537, 0.3748, 0.4528, 0.3758, 0.4533, 0.3757, 0.455, 0.3746, 0.4421, 0.3747, 0.4398, 0.3748, 0.4528, 0.3763, 0.4537, 0.3758, 0.4533, 0.3747, 0.4526, 0.3763, 0.4537, 0.3762, 0.456, 0.3757, 0.455, 0.3758, 0.4533, 0.3729, 0.4565, 0.3731, 0.4542, 0.3734, 0.4536, 0.3733, 0.4554, 0.3762, 0.456, 0.3745, 0.4574, 0.3744, 0.456, 0.3757, 0.455, 0.3731, 0.4542, 0.3748, 0.4528, 0.3747, 0.4526, 0.3734, 0.4536, 0.373, 0.4434, 0.3715, 0.4425, 0.3717, 0.4407, 0.3728, 0.4413, 0.3733, 0.4554, 0.3734, 0.4536, 0.3716, 0.4402, 0.3715, 0.4425, 0.3757, 0.455, 0.3744, 0.456, 0.373, 0.4434, 0.3746, 0.4421, 0.3734, 0.4536, 0.3747, 0.4526, 0.3732, 0.4388, 0.3716, 0.4402, 0.3744, 0.456, 0.3733, 0.4554, 0.3715, 0.4425, 0.373, 0.4434, 0.3747, 0.4526, 0.3758, 0.4533, 0.3747, 0.4398, 0.3732, 0.4388, 0.3717, 0.4407, 0.3718, 0.4391, 0.3698, 0.4266, 0.3697, 0.4287, 0.3732, 0.4388, 0.3747, 0.4398, 0.374, 0.4388, 0.3729, 0.4382, 0.3747, 0.4398, 0.3746, 0.4421, 0.3739, 0.4404, 0.374, 0.4388, 0.3715, 0.4425, 0.3716, 0.4402, 0.3718, 0.4391, 0.3717, 0.4407, 0.3746, 0.4421, 0.373, 0.4434, 0.3728, 0.4413, 0.3739, 0.4404, 0.3716, 0.4402, 0.3732, 0.4388, 0.3729, 0.4382, 0.3718, 0.4391, 0.3711, 0.4295, 0.3697, 0.4287, 0.3699, 0.4276, 0.3711, 0.4282, 0.3739, 0.4404, 0.3728, 0.4413, 0.3711, 0.4295, 0.3727, 0.4282, 0.3718, 0.4391, 0.3729, 0.4382, 0.3714, 0.4252, 0.3698, 0.4266, 0.3728, 0.4413, 0.3717, 0.4407, 0.3697, 0.4287, 0.3711, 0.4295, 0.3729, 0.4382, 0.374, 0.4388, 0.3729, 0.426, 0.3714, 0.4252, 0.374, 0.4388, 0.3739, 0.4404, 0.3727, 0.4282, 0.3729, 0.426, 0.3699, 0.4276, 0.37, 0.4258, 0.3681, 0.4148, 0.368, 0.4165, 0.3714, 0.4252, 0.3729, 0.426, 0.3725, 0.4254, 0.3713, 0.4247, 0.3729, 0.426, 0.3727, 0.4282, 0.3723, 0.4271, 0.3725, 0.4254, 0.3697, 0.4287, 0.3698, 0.4266, 0.37, 0.4258, 0.3699, 0.4276, 0.3727, 0.4282, 0.3711, 0.4295, 0.3711, 0.4282, 0.3723, 0.4271, 0.3698, 0.4266, 0.3714, 0.4252, 0.3713, 0.4247, 0.37, 0.4258, 0.3697, 0.4134, 0.3711, 0.4138, 0.3705, 0.4129, 0.3694, 0.4126, 0.3723, 0.4271, 0.3711, 0.4282, 0.3694, 0.4169, 0.3709, 0.4156, 0.37, 0.4258, 0.3713, 0.4247, 0.3697, 0.4134, 0.3681, 0.4148, 0.3711, 0.4282, 0.3699, 0.4276, 0.368, 0.4165, 0.3694, 0.4169, 0.3713, 0.4247, 0.3725, 0.4254, 0.3711, 0.4138, 0.3697, 0.4134, 0.3725, 0.4254, 0.3723, 0.4271, 0.3709, 0.4156, 0.3711, 0.4138, 0.3703, 0.4142, 0.3692, 0.4152, 0.3669, 0.4027, 0.3686, 0.4012, 0.3711, 0.4138, 0.3709, 0.4156, 0.3703, 0.4142, 0.3705, 0.4129, 0.368, 0.4165, 0.3681, 0.4148, 0.3683, 0.4136, 0.3681, 0.4149, 0.3709, 0.4156, 0.3694, 0.4169, 0.3692, 0.4152, 0.3703, 0.4142, 0.3681, 0.4148, 0.3697, 0.4134, 0.3694, 0.4126, 0.3683, 0.4136, 0.3694, 0.4169, 0.368, 0.4165, 0.3681, 0.4149, 0.3692, 0.4152, 0.3673, 0.399, 0.3688, 0.3993, 0.3682, 0.3984, 0.3671, 0.3982, 0.3683, 0.4136, 0.3694, 0.4126, 0.3673, 0.399, 0.3656, 0.4005, 0.3692, 0.4152, 0.3681, 0.4149, 0.3654, 0.4024, 0.3669, 0.4027, 0.3694, 0.4126, 0.3705, 0.4129, 0.3688, 0.3993, 0.3673, 0.399, 0.3705, 0.4129, 0.3703, 0.4142, 0.3686, 0.4012, 0.3688, 0.3993, 0.3681, 0.4149, 0.3683, 0.4136, 0.3656, 0.4005, 0.3654, 0.4024, 0.368, 0.3998, 0.3668, 0.401, 0.3637, 0.3857, 0.3655, 0.3839, 0.3688, 0.3993, 0.3686, 0.4012, 0.368, 0.3998, 0.3682, 0.3984, 0.3654, 0.4024, 0.3656, 0.4005, 0.3658, 0.3993, 0.3656, 0.4007, 0.3686, 0.4012, 0.3669, 0.4027, 0.3668, 0.401, 0.368, 0.3998, 0.3656, 0.4005, 0.3673, 0.399, 0.3671, 0.3982, 0.3658, 0.3993, 0.3669, 0.4027, 0.3654, 0.4024, 0.3656, 0.4007, 0.3668, 0.401, 0.3658, 0.3821, 0.3655, 0.3839, 0.3651, 0.383, 0.3653, 0.3814, 0.3658, 0.3993, 0.3671, 0.3982, 0.3642, 0.3819, 0.3623, 0.3837, 0.3668, 0.401, 0.3656, 0.4007, 0.362, 0.3856, 0.3637, 0.3857, 0.3671, 0.3982, 0.3682, 0.3984, 0.3658, 0.3821, 0.3642, 0.3819, 0.3682, 0.3984, 0.368, 0.3998, 0.3655, 0.3839, 0.3658, 0.3821, 0.3656, 0.4007, 0.3658, 0.3993, 0.3623, 0.3837, 0.362, 0.3856, 0.3651, 0.383, 0.3635, 0.3845, 0.3619, 0.3776, 0.3639, 0.3757, 0.362, 0.3856, 0.3623, 0.3837, 0.3623, 0.3828, 0.3621, 0.3844, 0.3655, 0.3839, 0.3637, 0.3857, 0.3635, 0.3845, 0.3651, 0.383, 0.3623, 0.3837, 0.3642, 0.3819, 0.3639, 0.3813, 0.3623, 0.3828, 0.3637, 0.3857, 0.362, 0.3856, 0.3621, 0.3844, 0.3635, 0.3845, 0.3642, 0.3819, 0.3658, 0.3821, 0.3653, 0.3814, 0.3639, 0.3813, 0.3643, 0.374, 0.3639, 0.3757, 0.3626, 0.3717, 0.3629, 0.3704, 0.3623, 0.3828, 0.3639, 0.3813, 0.3626, 0.3742, 0.3605, 0.3761, 0.3635, 0.3845, 0.3621, 0.3844, 0.3602, 0.3778, 0.3619, 0.3776, 0.3639, 0.3813, 0.3653, 0.3814, 0.3643, 0.374, 0.3626, 0.3742, 0.3653, 0.3814, 0.3651, 0.383, 0.3639, 0.3757, 0.3643, 0.374, 0.3621, 0.3844, 0.3623, 0.3828, 0.3605, 0.3761, 0.3602, 0.3778, 0.36, 0.3722, 0.3616, 0.3707, 0.3606, 0.3671, 0.3592, 0.3685, 0.3602, 0.3778, 0.3605, 0.3761, 0.36, 0.3722, 0.3597, 0.3735, 0.3639, 0.3757, 0.3619, 0.3776, 0.361, 0.3732, 0.3626, 0.3717, 0.3605, 0.3761, 0.3626, 0.3742, 0.3616, 0.3707, 0.36, 0.3722, 0.3619, 0.3776, 0.3602, 0.3778, 0.3597, 0.3735, 0.361, 0.3732, 0.3626, 0.3742, 0.3643, 0.374, 0.3629, 0.3704, 0.3616, 0.3707, 0.3618, 0.3667, 0.3615, 0.3677, 0.3602, 0.365, 0.3604, 0.3644, 0.361, 0.3732, 0.3597, 0.3735, 0.359, 0.3694, 0.3601, 0.3691, 0.3616, 0.3707, 0.3629, 0.3704, 0.3618, 0.3667, 0.3606, 0.3671, 0.3629, 0.3704, 0.3626, 0.3717, 0.3615, 0.3677, 0.3618, 0.3667, 0.3597, 0.3735, 0.36, 0.3722, 0.3592, 0.3685, 0.359, 0.3694, 0.3626, 0.3717, 0.361, 0.3732, 0.3601, 0.3691, 0.3615, 0.3677, 0.359, 0.3654, 0.3598, 0.3646, 0.3595, 0.364, 0.3591, 0.3644, 0.359, 0.3694, 0.3592, 0.3685, 0.359, 0.3654, 0.3588, 0.3659, 0.3615, 0.3677, 0.3601, 0.3691, 0.3595, 0.3657, 0.3602, 0.365, 0.3592, 0.3685, 0.3606, 0.3671, 0.3598, 0.3646, 0.359, 0.3654, 0.3601, 0.3691, 0.359, 0.3694, 0.3588, 0.3659, 0.3595, 0.3657, 0.3606, 0.3671, 0.3618, 0.3667, 0.3604, 0.3644, 0.3598, 0.3646, 0.3593, 0.3645, 0.3591, 0.3646, 0.3591, 0.3644, 0.3595, 0.364, 0.3597, 0.364, 0.3597, 0.3642, 0.3595, 0.3657, 0.3588, 0.3659, 0.3591, 0.3646, 0.3593, 0.3645, 0.3598, 0.3646, 0.3604, 0.3644, 0.3597, 0.364, 0.3595, 0.364, 0.3604, 0.3644, 0.3602, 0.365, 0.3597, 0.3642, 0.3597, 0.364, 0.3588, 0.3659, 0.359, 0.3654, 0.3591, 0.3644, 0.3591, 0.3646, 0.3602, 0.365, 0.3595, 0.3657, 0.3593, 0.3645, 0.3597, 0.3642, 0.3712, 0.4645, 0.3699, 0.4643, 0.3676, 0.4455, 0.3686, 0.4456, 0.3737, 0.4796, 0.3751, 0.4801, 0.3729, 0.4618, 0.3716, 0.4617, 0.372, 0.4825, 0.3721, 0.4808, 0.37, 0.4629, 0.3699, 0.4643, 0.3751, 0.4801, 0.3749, 0.4817, 0.3727, 0.4632, 0.3729, 0.4618, 0.3749, 0.4817, 0.3734, 0.4829, 0.3712, 0.4645, 0.3727, 0.4632, 0.3734, 0.4829, 0.372, 0.4825, 0.3699, 0.4643, 0.3712, 0.4645, 0.3699, 0.4436, 0.3697, 0.4447, 0.3674, 0.4323, 0.3676, 0.4316, 0.37, 0.4629, 0.3716, 0.4617, 0.3689, 0.4435, 0.3678, 0.4445, 0.3727, 0.4632, 0.3712, 0.4645, 0.3686, 0.4456, 0.3697, 0.4447, 0.3699, 0.4643, 0.37, 0.4629, 0.3678, 0.4445, 0.3676, 0.4455, 0.3729, 0.4618, 0.3727, 0.4632, 0.3697, 0.4447, 0.3699, 0.4436, 0.3716, 0.4617, 0.3729, 0.4618, 0.3699, 0.4436, 0.3689, 0.4435, 0.3659, 0.4326, 0.3668, 0.4318, 0.364, 0.4173, 0.3631, 0.4181, 0.3689, 0.4435, 0.3699, 0.4436, 0.3676, 0.4316, 0.3668, 0.4318, 0.3686, 0.4456, 0.3676, 0.4455, 0.3657, 0.4333, 0.3665, 0.4331, 0.3678, 0.4445, 0.3689, 0.4435, 0.3668, 0.4318, 0.3659, 0.4326, 0.3697, 0.4447, 0.3686, 0.4456, 0.3665, 0.4331, 0.3674, 0.4323, 0.3676, 0.4455, 0.3678, 0.4445, 0.3659, 0.4326, 0.3657, 0.4333, 0.3647, 0.4172, 0.3646, 0.4179, 0.3624, 0.4089, 0.3626, 0.4091, 0.3674, 0.4323, 0.3665, 0.4331, 0.3637, 0.4186, 0.3646, 0.4179, 0.3657, 0.4333, 0.3659, 0.4326, 0.3631, 0.4181, 0.363, 0.4187, 0.3676, 0.4316, 0.3674, 0.4323, 0.3646, 0.4179, 0.3647, 0.4172, 0.3668, 0.4318, 0.3676, 0.4316, 0.3647, 0.4172, 0.364, 0.4173, 0.3665, 0.4331, 0.3657, 0.4333, 0.363, 0.4187, 0.3637, 0.4186, 0.3613, 0.4103, 0.3616, 0.4104, 0.3622, 0.4098, 0.3626, 0.4091, 0.3624, 0.4089, 0.3617, 0.4095, 0.364, 0.4173, 0.3647, 0.4172, 0.3626, 0.4091, 0.3622, 0.4098, 0.3637, 0.4186, 0.363, 0.4187, 0.3613, 0.4103, 0.3617, 0.4095, 0.3631, 0.4181, 0.364, 0.4173, 0.3622, 0.4098, 0.3616, 0.4104, 0.3646, 0.4179, 0.3637, 0.4186, 0.3617, 0.4095, 0.3624, 0.4089, 0.363, 0.4187, 0.3631, 0.4181, 0.3616, 0.4104, 0.3613, 0.4103, 0.3535, 0.4947, 0.355, 0.5047, 0.3561, 0.5025, 0.3546, 0.493, 0.3546, 0.493, 0.3561, 0.5025, 0.358, 0.5017, 0.3562, 0.4922, 0.3562, 0.4922, 0.358, 0.5017, 0.3587, 0.503, 0.3569, 0.4932, 0.3569, 0.4932, 0.3587, 0.503, 0.3576, 0.5051, 0.3559, 0.4949, 0.3561, 0.5025, 0.355, 0.5047, 0.3564, 0.5109, 0.3573, 0.5089, 0.3542, 0.4957, 0.3557, 0.5059, 0.355, 0.5047, 0.3535, 0.4947, 0.3559, 0.4949, 0.3576, 0.5051, 0.3557, 0.5059, 0.3542, 0.4957, 0.3546, 0.493, 0.3562, 0.4922, 0.3534, 0.4744, 0.3517, 0.475, 0.3573, 0.5089, 0.3564, 0.5109, 0.3582, 0.5184, 0.3589, 0.5169, 0.3576, 0.5051, 0.3587, 0.503, 0.3596, 0.5094, 0.3587, 0.5113, 0.3557, 0.5059, 0.3576, 0.5051, 0.3587, 0.5113, 0.3571, 0.5121, 0.355, 0.5047, 0.3557, 0.5059, 0.3571, 0.5121, 0.3564, 0.5109, 0.358, 0.5017, 0.3561, 0.5025, 0.3573, 0.5089, 0.3589, 0.5082, 0.3587, 0.503, 0.358, 0.5017, 0.3589, 0.5082, 0.3596, 0.5094, 0.3582, 0.5184, 0.3588, 0.5192, 0.3604, 0.5254, 0.3602, 0.5253, 0.3587, 0.5113, 0.3596, 0.5094, 0.3607, 0.5172, 0.36, 0.5187, 0.3596, 0.5094, 0.3589, 0.5082, 0.3602, 0.5163, 0.3607, 0.5172, 0.3564, 0.5109, 0.3571, 0.5121, 0.3588, 0.5192, 0.3582, 0.5184, 0.3589, 0.5082, 0.3573, 0.5089, 0.3589, 0.5169, 0.3602, 0.5163, 0.3571, 0.5121, 0.3587, 0.5113, 0.36, 0.5187, 0.3588, 0.5192, 0.361, 0.5251, 0.3614, 0.5247, 0.3617, 0.5265, 0.3612, 0.5258, 0.3602, 0.5163, 0.3589, 0.5169, 0.3606, 0.5248, 0.3612, 0.5245, 0.3588, 0.5192, 0.36, 0.5187, 0.361, 0.5251, 0.3604, 0.5254, 0.3589, 0.5169, 0.3582, 0.5184, 0.3602, 0.5253, 0.3606, 0.5248, 0.36, 0.5187, 0.3607, 0.5172, 0.3614, 0.5247, 0.361, 0.5251, 0.3607, 0.5172, 0.3602, 0.5163, 0.3612, 0.5245, 0.3614, 0.5247, 0.361, 0.5278, 0.3605, 0.5271, 0.3605, 0.5274, 0.361, 0.5282, 0.3614, 0.5247, 0.3612, 0.5245, 0.3616, 0.5275, 0.3617, 0.5265, 0.3602, 0.5253, 0.3604, 0.5254, 0.3606, 0.5261, 0.3605, 0.5271, 0.3612, 0.5245, 0.3606, 0.5248, 0.361, 0.5278, 0.3616, 0.5275, 0.3604, 0.5254, 0.361, 0.5251, 0.3612, 0.5258, 0.3606, 0.5261, 0.3606, 0.5248, 0.3602, 0.5253, 0.3605, 0.5271, 0.361, 0.5278, 0.3605, 0.5274, 0.3606, 0.5263, 0.3608, 0.5269, 0.3604, 0.5278, 0.3612, 0.5258, 0.3617, 0.5265, 0.3617, 0.5268, 0.3612, 0.526, 0.3617, 0.5265, 0.3616, 0.5275, 0.3616, 0.5279, 0.3617, 0.5268, 0.3605, 0.5271, 0.3606, 0.5261, 0.3606, 0.5263, 0.3605, 0.5274, 0.3616, 0.5275, 0.361, 0.5278, 0.361, 0.5282, 0.3616, 0.5279, 0.3606, 0.5261, 0.3612, 0.5258, 0.3612, 0.526, 0.3606, 0.5263, 0.3614, 0.5266, 0.3617, 0.5272, 0.3593, 0.5164, 0.3587, 0.5151, 0.3616, 0.5279, 0.361, 0.5282, 0.3607, 0.5284, 0.3614, 0.5281, 0.3606, 0.5263, 0.3612, 0.526, 0.3614, 0.5266, 0.3608, 0.5269, 0.361, 0.5282, 0.3605, 0.5274, 0.3604, 0.5278, 0.3607, 0.5284, 0.3612, 0.526, 0.3617, 0.5268, 0.3617, 0.5272, 0.3614, 0.5266, 0.3617, 0.5268, 0.3616, 0.5279, 0.3614, 0.5281, 0.3617, 0.5272, 0.3588, 0.5183, 0.3577, 0.5188, 0.3576, 0.517, 0.3582, 0.5167, 0.3617, 0.5272, 0.3614, 0.5281, 0.3588, 0.5183, 0.3593, 0.5164, 0.3604, 0.5278, 0.3608, 0.5269, 0.3576, 0.5156, 0.3571, 0.5175, 0.3614, 0.5281, 0.3607, 0.5284, 0.3577, 0.5188, 0.3588, 0.5183, 0.3608, 0.5269, 0.3614, 0.5266, 0.3587, 0.5151, 0.3576, 0.5156, 0.3607, 0.5284, 0.3604, 0.5278, 0.3571, 0.5175, 0.3577, 0.5188, 0.3585, 0.5155, 0.3582, 0.5167, 0.3562, 0.5072, 0.3569, 0.5054, 0.3576, 0.5156, 0.3587, 0.5151, 0.3582, 0.5147, 0.3575, 0.515, 0.3577, 0.5188, 0.3571, 0.5175, 0.3572, 0.5162, 0.3576, 0.517, 0.3587, 0.5151, 0.3593, 0.5164, 0.3585, 0.5155, 0.3582, 0.5147, 0.3593, 0.5164, 0.3588, 0.5183, 0.3582, 0.5167, 0.3585, 0.5155, 0.3571, 0.5175, 0.3576, 0.5156, 0.3575, 0.515, 0.3572, 0.5162, 0.3562, 0.5072, 0.3548, 0.5078, 0.3548, 0.5056, 0.3556, 0.5052, 0.3572, 0.5162, 0.3575, 0.515, 0.3549, 0.5048, 0.3542, 0.5066, 0.3582, 0.5167, 0.3576, 0.517, 0.3548, 0.5078, 0.3562, 0.5072, 0.3575, 0.515, 0.3582, 0.5147, 0.3563, 0.5042, 0.3549, 0.5048, 0.3576, 0.517, 0.3572, 0.5162, 0.3542, 0.5066, 0.3548, 0.5078, 0.3582, 0.5147, 0.3585, 0.5155, 0.3569, 0.5054, 0.3563, 0.5042, 0.3561, 0.504, 0.3556, 0.5052, 0.3541, 0.4977, 0.3549, 0.4952, 0.3549, 0.5048, 0.3563, 0.5042, 0.3556, 0.5031, 0.3548, 0.5035, 0.3548, 0.5078, 0.3542, 0.5066, 0.3544, 0.5047, 0.3548, 0.5056, 0.3563, 0.5042, 0.3569, 0.5054, 0.3561, 0.504, 0.3556, 0.5031, 0.3569, 0.5054, 0.3562, 0.5072, 0.3556, 0.5052, 0.3561, 0.504, 0.3542, 0.5066, 0.3549, 0.5048, 0.3548, 0.5035, 0.3544, 0.5047, 0.3525, 0.4942, 0.3541, 0.4935, 0.3535, 0.4932, 0.3525, 0.4937, 0.3544, 0.5047, 0.3548, 0.5035, 0.3525, 0.4942, 0.3517, 0.4966, 0.3556, 0.5052, 0.3548, 0.5056, 0.3525, 0.4984, 0.3541, 0.4977, 0.3548, 0.5035, 0.3556, 0.5031, 0.3541, 0.4935, 0.3525, 0.4942, 0.3548, 0.5056, 0.3544, 0.5047, 0.3517, 0.4966, 0.3525, 0.4984, 0.3556, 0.5031, 0.3561, 0.504, 0.3549, 0.4952, 0.3541, 0.4935, 0.3539, 0.4943, 0.3535, 0.4957, 0.3515, 0.4855, 0.3522, 0.4833, 0.3525, 0.4984, 0.3517, 0.4966, 0.3521, 0.4951, 0.3525, 0.4961, 0.3541, 0.4935, 0.3549, 0.4952, 0.3539, 0.4943, 0.3535, 0.4932, 0.3549, 0.4952, 0.3541, 0.4977, 0.3535, 0.4957, 0.3539, 0.4943, 0.3517, 0.4966, 0.3525, 0.4942, 0.3525, 0.4937, 0.3521, 0.4951, 0.3541, 0.4977, 0.3525, 0.4984, 0.3525, 0.4961, 0.3535, 0.4957, 0.35, 0.4823, 0.3515, 0.4817, 0.3511, 0.4813, 0.35, 0.4818, 0.3521, 0.4951, 0.3525, 0.4937, 0.35, 0.4823, 0.3492, 0.4846, 0.3535, 0.4957, 0.3525, 0.4961, 0.3499, 0.4861, 0.3515, 0.4855, 0.3525, 0.4937, 0.3535, 0.4932, 0.3515, 0.4817, 0.35, 0.4823, 0.3525, 0.4961, 0.3521, 0.4951, 0.3492, 0.4846, 0.3499, 0.4861, 0.3535, 0.4932, 0.3539, 0.4943, 0.3522, 0.4833, 0.3515, 0.4817, 0.3516, 0.4824, 0.351, 0.484, 0.349, 0.472, 0.35, 0.4697, 0.3499, 0.4861, 0.3492, 0.4846, 0.3494, 0.4833, 0.3499, 0.4845, 0.3515, 0.4817, 0.3522, 0.4833, 0.3516, 0.4824, 0.3511, 0.4813, 0.3522, 0.4833, 0.3515, 0.4855, 0.351, 0.484, 0.3516, 0.4824, 0.3492, 0.4846, 0.35, 0.4823, 0.35, 0.4818, 0.3494, 0.4833, 0.3515, 0.4855, 0.3499, 0.4861, 0.3499, 0.4845, 0.351, 0.484, 0.3472, 0.4727, 0.3464, 0.4712, 0.3467, 0.4702, 0.3473, 0.4714, 0.3494, 0.4833, 0.35, 0.4818, 0.3474, 0.4689, 0.3464, 0.4712, 0.351, 0.484, 0.3499, 0.4845, 0.3472, 0.4727, 0.349, 0.472, 0.35, 0.4818, 0.3511, 0.4813, 0.3492, 0.4682, 0.3474, 0.4689, 0.3499, 0.4845, 0.3494, 0.4833, 0.3464, 0.4712, 0.3472, 0.4727, 0.3511, 0.4813, 0.3516, 0.4824, 0.35, 0.4697, 0.3492, 0.4682, 0.3494, 0.4691, 0.3487, 0.4708, 0.3466, 0.4581, 0.3476, 0.4558, 0.3492, 0.4682, 0.35, 0.4697, 0.3494, 0.4691, 0.3488, 0.4679, 0.35, 0.4697, 0.349, 0.472, 0.3487, 0.4708, 0.3494, 0.4691, 0.3464, 0.4712, 0.3474, 0.4689, 0.3475, 0.4685, 0.3467, 0.4702, 0.349, 0.472, 0.3472, 0.4727, 0.3473, 0.4714, 0.3487, 0.4708, 0.3474, 0.4689, 0.3492, 0.4682, 0.3488, 0.4679, 0.3475, 0.4685, 0.3449, 0.4587, 0.3441, 0.4572, 0.3445, 0.4555, 0.345, 0.4566, 0.3467, 0.4702, 0.3475, 0.4685, 0.345, 0.4549, 0.3441, 0.4572, 0.3487, 0.4708, 0.3473, 0.4714, 0.3449, 0.4587, 0.3466, 0.4581, 0.3475, 0.4685, 0.3488, 0.4679, 0.3468, 0.4542, 0.345, 0.4549, 0.3473, 0.4714, 0.3467, 0.4702, 0.3441, 0.4572, 0.3449, 0.4587, 0.3488, 0.4679, 0.3494, 0.4691, 0.3476, 0.4558, 0.3468, 0.4542, 0.3445, 0.4555, 0.3451, 0.454, 0.3429, 0.441, 0.342, 0.4432, 0.3468, 0.4542, 0.3476, 0.4558, 0.3469, 0.4546, 0.3463, 0.4535, 0.3476, 0.4558, 0.3466, 0.4581, 0.3462, 0.4561, 0.3469, 0.4546, 0.3441, 0.4572, 0.345, 0.4549, 0.3451, 0.454, 0.3445, 0.4555, 0.3466, 0.4581, 0.3449, 0.4587, 0.345, 0.4566, 0.3462, 0.4561, 0.345, 0.4549, 0.3468, 0.4542, 0.3463, 0.4535, 0.3451, 0.454, 0.3427, 0.4446, 0.342, 0.4432, 0.3421, 0.4421, 0.3428, 0.4433, 0.3462, 0.4561, 0.345, 0.4566, 0.3427, 0.4446, 0.3445, 0.444, 0.3451, 0.454, 0.3463, 0.4535, 0.3446, 0.4404, 0.3429, 0.441, 0.345, 0.4566, 0.3445, 0.4555, 0.342, 0.4432, 0.3427, 0.4446, 0.3463, 0.4535, 0.3469, 0.4546, 0.3454, 0.4419, 0.3446, 0.4404, 0.3469, 0.4546, 0.3462, 0.4561, 0.3445, 0.444, 0.3454, 0.4419, 0.3421, 0.4421, 0.3429, 0.4404, 0.341, 0.4289, 0.3401, 0.4307, 0.3446, 0.4404, 0.3454, 0.4419, 0.3449, 0.4411, 0.3443, 0.4399, 0.3454, 0.4419, 0.3445, 0.444, 0.3442, 0.4428, 0.3449, 0.4411, 0.342, 0.4432, 0.3429, 0.441, 0.3429, 0.4404, 0.3421, 0.4421, 0.3445, 0.444, 0.3427, 0.4446, 0.3428, 0.4433, 0.3442, 0.4428, 0.3429, 0.441, 0.3446, 0.4404, 0.3443, 0.4399, 0.3429, 0.4404, 0.3428, 0.4283, 0.3435, 0.4294, 0.3429, 0.4283, 0.3423, 0.4274, 0.3442, 0.4428, 0.3428, 0.4433, 0.3408, 0.4317, 0.3425, 0.4311, 0.3429, 0.4404, 0.3443, 0.4399, 0.3428, 0.4283, 0.341, 0.4289, 0.3428, 0.4433, 0.3421, 0.4421, 0.3401, 0.4307, 0.3408, 0.4317, 0.3443, 0.4399, 0.3449, 0.4411, 0.3435, 0.4294, 0.3428, 0.4283, 0.3449, 0.4411, 0.3442, 0.4428, 0.3425, 0.4311, 0.3435, 0.4294, 0.3421, 0.4295, 0.3409, 0.43, 0.3387, 0.4169, 0.3405, 0.4162, 0.3435, 0.4294, 0.3425, 0.4311, 0.3421, 0.4295, 0.3429, 0.4283, 0.3401, 0.4307, 0.341, 0.4289, 0.3411, 0.4279, 0.3403, 0.4292, 0.3425, 0.4311, 0.3408, 0.4317, 0.3409, 0.43, 0.3421, 0.4295, 0.341, 0.4289, 0.3428, 0.4283, 0.3423, 0.4274, 0.3411, 0.4279, 0.3408, 0.4317, 0.3401, 0.4307, 0.3403, 0.4292, 0.3409, 0.43, 0.3408, 0.4133, 0.3416, 0.4145, 0.3409, 0.4133, 0.3403, 0.4125, 0.3411, 0.4279, 0.3423, 0.4274, 0.3408, 0.4133, 0.3389, 0.4139, 0.3409, 0.43, 0.3403, 0.4292, 0.3379, 0.4157, 0.3387, 0.4169, 0.3423, 0.4274, 0.3429, 0.4283, 0.3416, 0.4145, 0.3408, 0.4133, 0.3429, 0.4283, 0.3421, 0.4295, 0.3405, 0.4162, 0.3416, 0.4145, 0.3403, 0.4292, 0.3411, 0.4279, 0.3389, 0.4139, 0.3379, 0.4157, 0.3401, 0.4147, 0.3387, 0.4151, 0.3361, 0.3988, 0.3382, 0.3981, 0.3416, 0.4145, 0.3405, 0.4162, 0.3401, 0.4147, 0.3409, 0.4133, 0.3379, 0.4157, 0.3389, 0.4139, 0.3389, 0.4129, 0.3381, 0.4143, 0.3405, 0.4162, 0.3387, 0.4169, 0.3387, 0.4151, 0.3401, 0.4147, 0.3389, 0.4139, 0.3408, 0.4133, 0.3403, 0.4125, 0.3389, 0.4129, 0.3387, 0.4169, 0.3379, 0.4157, 0.3381, 0.4143, 0.3387, 0.4151, 0.3394, 0.3964, 0.3382, 0.3981, 0.3379, 0.397, 0.339, 0.3956, 0.3389, 0.4129, 0.3403, 0.4125, 0.3386, 0.3954, 0.3365, 0.396, 0.3387, 0.4151, 0.3381, 0.4143, 0.3352, 0.3978, 0.3361, 0.3988, 0.3403, 0.4125, 0.3409, 0.4133, 0.3394, 0.3964, 0.3386, 0.3954, 0.3409, 0.4133, 0.3401, 0.4147, 0.3382, 0.3981, 0.3394, 0.3964, 0.3381, 0.4143, 0.3389, 0.4129, 0.3365, 0.396, 0.3352, 0.3978, 0.3379, 0.397, 0.3362, 0.3976, 0.3349, 0.3901, 0.3371, 0.3894, 0.3352, 0.3978, 0.3365, 0.396, 0.3365, 0.3952, 0.3354, 0.3967, 0.3382, 0.3981, 0.3361, 0.3988, 0.3362, 0.3976, 0.3379, 0.397, 0.3365, 0.396, 0.3386, 0.3954, 0.3383, 0.3947, 0.3365, 0.3952, 0.3361, 0.3988, 0.3352, 0.3978, 0.3354, 0.3967, 0.3362, 0.3976, 0.3386, 0.3954, 0.3394, 0.3964, 0.339, 0.3956, 0.3383, 0.3947, 0.3385, 0.3879, 0.3371, 0.3894, 0.3364, 0.3848, 0.3375, 0.3838, 0.3365, 0.3952, 0.3383, 0.3947, 0.3376, 0.3871, 0.3354, 0.3878, 0.3362, 0.3976, 0.3354, 0.3967, 0.334, 0.3893, 0.3349, 0.3901, 0.3383, 0.3947, 0.339, 0.3956, 0.3385, 0.3879, 0.3376, 0.3871, 0.339, 0.3956, 0.3379, 0.397, 0.3371, 0.3894, 0.3385, 0.3879, 0.3354, 0.3967, 0.3365, 0.3952, 0.3354, 0.3878, 0.334, 0.3893, 0.3351, 0.3838, 0.3369, 0.3832, 0.3363, 0.3792, 0.3347, 0.3797, 0.334, 0.3893, 0.3354, 0.3878, 0.3351, 0.3838, 0.334, 0.3848, 0.3371, 0.3894, 0.3349, 0.3901, 0.3347, 0.3853, 0.3364, 0.3848, 0.3354, 0.3878, 0.3376, 0.3871, 0.3369, 0.3832, 0.3351, 0.3838, 0.3349, 0.3901, 0.334, 0.3893, 0.334, 0.3848, 0.3347, 0.3853, 0.3376, 0.3871, 0.3385, 0.3879, 0.3375, 0.3838, 0.3369, 0.3832, 0.3369, 0.3796, 0.3359, 0.3804, 0.3353, 0.3771, 0.3359, 0.3766, 0.3347, 0.3853, 0.334, 0.3848, 0.3338, 0.3805, 0.3344, 0.3809, 0.3369, 0.3832, 0.3375, 0.3838, 0.3369, 0.3796, 0.3363, 0.3792, 0.3375, 0.3838, 0.3364, 0.3848, 0.3359, 0.3804, 0.3369, 0.3796, 0.334, 0.3848, 0.3351, 0.3838, 0.3347, 0.3797, 0.3338, 0.3805, 0.3364, 0.3848, 0.3347, 0.3853, 0.3344, 0.3809, 0.3359, 0.3804, 0.3347, 0.3767, 0.3355, 0.3764, 0.3351, 0.3757, 0.3347, 0.3758, 0.3338, 0.3805, 0.3347, 0.3797, 0.3347, 0.3767, 0.3341, 0.3771, 0.3359, 0.3804, 0.3344, 0.3809, 0.3344, 0.3773, 0.3353, 0.3771, 0.3347, 0.3797, 0.3363, 0.3792, 0.3355, 0.3764, 0.3347, 0.3767, 0.3344, 0.3809, 0.3338, 0.3805, 0.3341, 0.3771, 0.3344, 0.3773, 0.3363, 0.3792, 0.3369, 0.3796, 0.3359, 0.3766, 0.3355, 0.3764, 0.3346, 0.376, 0.3345, 0.376, 0.3347, 0.3758, 0.3351, 0.3757, 0.3352, 0.3757, 0.335, 0.3759, 0.3344, 0.3773, 0.3341, 0.3771, 0.3345, 0.376, 0.3346, 0.376, 0.3355, 0.3764, 0.3359, 0.3766, 0.3352, 0.3757, 0.3351, 0.3757, 0.3359, 0.3766, 0.3353, 0.3771, 0.335, 0.3759, 0.3352, 0.3757, 0.3341, 0.3771, 0.3347, 0.3767, 0.3347, 0.3758, 0.3345, 0.376, 0.3353, 0.3771, 0.3344, 0.3773, 0.3346, 0.376, 0.335, 0.3759, 0.3513, 0.4772, 0.3507, 0.4765, 0.3484, 0.4574, 0.3489, 0.458, 0.3562, 0.4922, 0.3569, 0.4932, 0.354, 0.4751, 0.3534, 0.4744, 0.3535, 0.4947, 0.3546, 0.493, 0.3517, 0.475, 0.3507, 0.4765, 0.3569, 0.4932, 0.3559, 0.4949, 0.3529, 0.4765, 0.354, 0.4751, 0.3559, 0.4949, 0.3542, 0.4957, 0.3513, 0.4772, 0.3529, 0.4765, 0.3542, 0.4957, 0.3535, 0.4947, 0.3507, 0.4765, 0.3513, 0.4772, 0.3508, 0.4565, 0.3501, 0.4575, 0.3484, 0.4445, 0.3491, 0.4439, 0.3517, 0.475, 0.3534, 0.4744, 0.3504, 0.4559, 0.3492, 0.4564, 0.3529, 0.4765, 0.3513, 0.4772, 0.3489, 0.458, 0.3501, 0.4575, 0.3507, 0.4765, 0.3517, 0.475, 0.3492, 0.4564, 0.3484, 0.4574, 0.354, 0.4751, 0.3529, 0.4765, 0.3501, 0.4575, 0.3508, 0.4565, 0.3534, 0.4744, 0.354, 0.4751, 0.3508, 0.4565, 0.3504, 0.4559, 0.3477, 0.444, 0.3487, 0.4437, 0.3469, 0.4283, 0.346, 0.4286, 0.3504, 0.4559, 0.3508, 0.4565, 0.3491, 0.4439, 0.3487, 0.4437, 0.3489, 0.458, 0.3484, 0.4574, 0.347, 0.4447, 0.3474, 0.4449, 0.3492, 0.4564, 0.3504, 0.4559, 0.3487, 0.4437, 0.3477, 0.444, 0.3501, 0.4575, 0.3489, 0.458, 0.3474, 0.4449, 0.3484, 0.4445, 0.3484, 0.4574, 0.3492, 0.4564, 0.3477, 0.444, 0.347, 0.4447, 0.3472, 0.4286, 0.3466, 0.4292, 0.3456, 0.4195, 0.3462, 0.4197, 0.3484, 0.4445, 0.3474, 0.4449, 0.3457, 0.4296, 0.3466, 0.4292, 0.347, 0.4447, 0.3477, 0.444, 0.346, 0.4286, 0.3454, 0.4293, 0.3491, 0.4439, 0.3484, 0.4445, 0.3466, 0.4292, 0.3472, 0.4286, 0.3487, 0.4437, 0.3491, 0.4439, 0.3472, 0.4286, 0.3469, 0.4283, 0.3474, 0.4449, 0.347, 0.4447, 0.3454, 0.4293, 0.3457, 0.4296, 0.3447, 0.4201, 0.3453, 0.4204, 0.346, 0.4201, 0.3462, 0.4197, 0.3456, 0.4195, 0.3449, 0.4197, 0.3469, 0.4283, 0.3472, 0.4286, 0.3462, 0.4197, 0.346, 0.4201, 0.3457, 0.4296, 0.3454, 0.4293, 0.3447, 0.4201, 0.3449, 0.4197, 0.346, 0.4286, 0.3469, 0.4283, 0.346, 0.4201, 0.3453, 0.4204, 0.3466, 0.4292, 0.3457, 0.4296, 0.3449, 0.4197, 0.3456, 0.4195, 0.3454, 0.4293, 0.346, 0.4286, 0.3453, 0.4204, 0.3447, 0.4201])
me_sphere.materials.append(mat_material_001)
me_sphere.materials.append(mat_material_003)
me_sphere.use_remesh_preserve_volume = False
me_sphere.use_remesh_preserve_attributes = False
me_sphere.use_mirror_vertex_groups = False
me_sphere.update()

# ---- objects
ob_sphere = bpy.data.objects.new('Sphere', me_sphere)
ob_camera = bpy.data.objects.new('Camera', cam_camera)

# ---- transforms, parenting, visibility, modifiers, constraints
ob_sphere.location = (0.07615, -1.105e-07, 0.8516)
ob_sphere.rotation_euler = (3.097e-07, -1.263, -4.233e-07)
ob_sphere.scale = (0.9593, 0.8968, 1.648)
ob_sphere.lineart.crease_threshold = 0.0
_vg = ob_sphere.vertex_groups.new(name='Group')
ob_camera.location = (-6.17, -6.208, 4.084)
ob_camera.rotation_euler = (1.109, 0.01082, -0.6234)
ob_camera.lock_rotations_4d = False
ob_camera.empty_display_type = 'ARROWS'
ob_camera.color = (0.0, 0.0, 0.0, 0.0)
ob_camera.display_type = 'WIRE'
ob_camera.lineart.crease_threshold = 0.0

# ---- collection membership
col_collection_1.objects.link(ob_sphere)
col_collection_1.objects.link(ob_camera)

# ---- scene / render settings (as saved in the file)
scene.camera = ob_camera
scene.frame_start = 1; scene.frame_end = 250; scene.frame_set(1)
scene.render.engine = 'BLENDER_EEVEE_NEXT'
scene.render.image_settings.color_mode = 'RGB'
scene.render.image_settings.compression = 90
scene.render.resolution_percentage = 50
scene.render.dither_intensity = 0.0
scene.cycles.use_denoising = False
scene.cycles.samples = 10
scene.cycles.sampling_pattern = 'TABULATED_SOBOL'
scene.cycles.light_sampling_threshold = 0.0
scene.cycles.use_adaptive_sampling = False
scene.cycles.use_light_tree = False
scene.cycles.blur_glossy = 0.0
scene.cycles.volume_bounces = 1
scene.cycles.pixel_filter_type = 'GAUSSIAN'
scene.cycles.sample_clamp_indirect = 0.0
scene.view_settings.view_transform = 'Standard'
bpy.context.view_layer.update()

# ---- added for rendering (the .blend has no usable light): sun
light_auto_sun = bpy.data.lights.new('AutoSun', 'SUN')
light_auto_sun.energy = 3.0
light_auto_sun.angle = 0.0523599
ob_auto_sun = bpy.data.objects.new('AutoSun', light_auto_sun)
scene.collection.objects.link(ob_auto_sun)
ob_auto_sun.rotation_euler = (0.872665, 0.174533, 0.523599)
bpy.context.view_layer.update()
